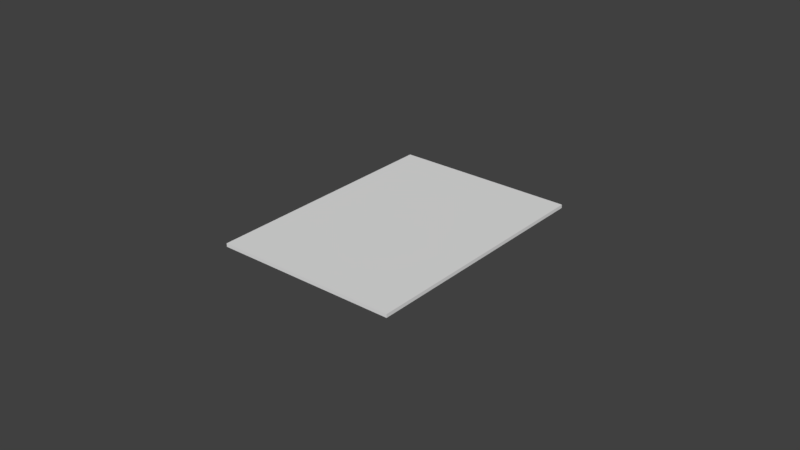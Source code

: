 # Source: Assets.blend  (saved by Blender 2.79.0; exported with 4.5.12 LTS)
import bpy
from mathutils import Matrix  # noqa: F401  (used for matrix-valued properties, if any)

bpy.ops.wm.read_factory_settings(use_empty=True)
scene = bpy.context.scene
scene.name = 'Scene'

# ---- collections
col_collection_1 = bpy.data.collections.new('Collection 1'); scene.collection.children.link(col_collection_1)

# ---- world
world_world = bpy.data.worlds.new('World'); scene.world = world_world
world_world.color = (0.05088, 0.05088, 0.05088)
world_world.use_sun_shadow = False
world_world.sun_shadow_jitter_overblur = 0.0
world_world.cycles.sampling_method = 'MANUAL'

# ---- meshes
me_cube_001 = bpy.data.meshes.new('Cube.001')
me_cube_001.from_pydata([(-0.0298, -0.04237, -0.0007449), (-0.0298, -0.04237, 0.0003639), (-0.0298, 0.03929, -0.0007449), (-0.0298, 0.03929, 0.0003639), (0.02945, -0.04237, -0.0007449), (0.02945, -0.04237, 0.0003639), (0.02945, 0.03929, -0.0007449), (0.02945, 0.03929, 0.0003639)], [], [(0, 1, 3, 2), (2, 3, 7, 6), (6, 7, 5, 4), (4, 5, 1, 0), (2, 6, 4, 0), (7, 3, 1, 5)])
me_cube_001.use_remesh_preserve_volume = False
me_cube_001.use_remesh_preserve_attributes = False
me_cube_001.use_mirror_vertex_groups = False
me_cube_001.update()

# ---- objects
ob_cube = bpy.data.objects.new('Cube', me_cube_001)

# ---- transforms, parenting, visibility, modifiers, constraints
ob_cube.location = (0.0, 0.0, 0.0)
ob_cube.lineart.crease_threshold = 0.0

# ---- collection membership
col_collection_1.objects.link(ob_cube)

# ---- scene / render settings (as saved in the file)
scene.frame_start = 1; scene.frame_end = 250; scene.frame_set(1)
scene.render.engine = 'BLENDER_EEVEE_NEXT'
scene.render.resolution_percentage = 50
scene.render.dither_intensity = 0.0
scene.cycles.use_denoising = False
scene.cycles.samples = 128
scene.cycles.sampling_pattern = 'TABULATED_SOBOL'
scene.cycles.use_adaptive_sampling = False
scene.cycles.use_light_tree = False
scene.cycles.blur_glossy = 0.0
scene.cycles.sample_clamp_indirect = 0.0
scene.view_settings.view_transform = 'Standard'
bpy.context.view_layer.update()

# ---- added for rendering (the .blend has no active camera and no usable light): camera, sun
cam_auto = bpy.data.cameras.new('AutoCamera')
cam_auto.lens = 50.0
cam_auto.sensor_width = 36.0
cam_auto.clip_end = 1000.0
ob_auto_camera = bpy.data.objects.new('AutoCamera', cam_auto)
scene.collection.objects.link(ob_auto_camera)
ob_auto_camera.location = (0.184872, -0.223592, 0.147845)
ob_auto_camera.rotation_euler = (1.09748, -7.21219e-08, 0.694738)
scene.camera = ob_auto_camera
light_auto_sun = bpy.data.lights.new('AutoSun', 'SUN')
light_auto_sun.energy = 3.0
light_auto_sun.angle = 0.0523599
ob_auto_sun = bpy.data.objects.new('AutoSun', light_auto_sun)
scene.collection.objects.link(ob_auto_sun)
ob_auto_sun.rotation_euler = (0.872665, 0.174533, 0.523599)
bpy.context.view_layer.update()
